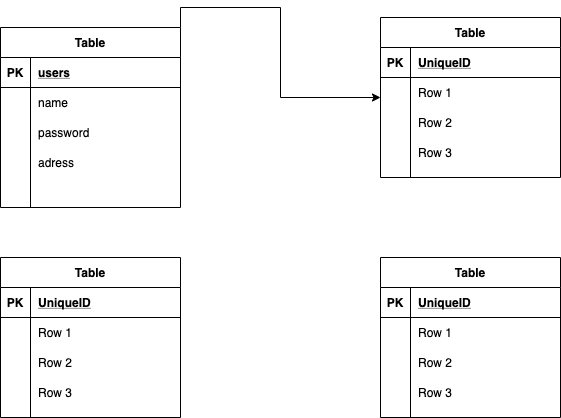

The diagram above was exported from draw.io. Its source (the exported page's mxGraphModel, read from the mxfile embedded in the PNG):
<mxGraphModel dx="1016" dy="435" grid="1" gridSize="10" guides="1" tooltips="1" connect="1" arrows="1" fold="1" page="1" pageScale="1" pageWidth="850" pageHeight="1100" math="0" shadow="0">
  <root>
    <mxCell id="0" />
    <mxCell id="1" parent="0" />
    <mxCell id="54" style="edgeStyle=orthogonalEdgeStyle;rounded=0;orthogonalLoop=1;jettySize=auto;html=1;exitX=1;exitY=0;exitDx=0;exitDy=0;" edge="1" parent="1" source="2" target="15">
      <mxGeometry relative="1" as="geometry" />
    </mxCell>
    <object label="Table" id="2">
      <mxCell style="shape=table;startSize=30;container=1;collapsible=1;childLayout=tableLayout;fixedRows=1;rowLines=0;fontStyle=1;align=center;resizeLast=1;" vertex="1" parent="1">
        <mxGeometry x="30" y="40" width="180" height="180" as="geometry">
          <mxRectangle x="30" y="40" width="60" height="30" as="alternateBounds" />
        </mxGeometry>
      </mxCell>
    </object>
    <mxCell id="3" value="" style="shape=partialRectangle;collapsible=0;dropTarget=0;pointerEvents=0;fillColor=none;top=0;left=0;bottom=1;right=0;points=[[0,0.5],[1,0.5]];portConstraint=eastwest;" vertex="1" parent="2">
      <mxGeometry y="30" width="180" height="30" as="geometry" />
    </mxCell>
    <mxCell id="4" value="PK" style="shape=partialRectangle;connectable=0;fillColor=none;top=0;left=0;bottom=0;right=0;fontStyle=1;overflow=hidden;" vertex="1" parent="3">
      <mxGeometry width="30" height="30" as="geometry" />
    </mxCell>
    <mxCell id="5" value="users" style="shape=partialRectangle;connectable=0;fillColor=none;top=0;left=0;bottom=0;right=0;align=left;spacingLeft=6;fontStyle=5;overflow=hidden;" vertex="1" parent="3">
      <mxGeometry x="30" width="150" height="30" as="geometry" />
    </mxCell>
    <mxCell id="6" value="" style="shape=partialRectangle;collapsible=0;dropTarget=0;pointerEvents=0;fillColor=none;top=0;left=0;bottom=0;right=0;points=[[0,0.5],[1,0.5]];portConstraint=eastwest;" vertex="1" parent="2">
      <mxGeometry y="60" width="180" height="30" as="geometry" />
    </mxCell>
    <mxCell id="7" value="" style="shape=partialRectangle;connectable=0;fillColor=none;top=0;left=0;bottom=0;right=0;editable=1;overflow=hidden;" vertex="1" parent="6">
      <mxGeometry width="30" height="30" as="geometry" />
    </mxCell>
    <mxCell id="8" value="name" style="shape=partialRectangle;connectable=0;fillColor=none;top=0;left=0;bottom=0;right=0;align=left;spacingLeft=6;overflow=hidden;" vertex="1" parent="6">
      <mxGeometry x="30" width="150" height="30" as="geometry" />
    </mxCell>
    <mxCell id="9" value="" style="shape=partialRectangle;collapsible=0;dropTarget=0;pointerEvents=0;fillColor=none;top=0;left=0;bottom=0;right=0;points=[[0,0.5],[1,0.5]];portConstraint=eastwest;" vertex="1" parent="2">
      <mxGeometry y="90" width="180" height="30" as="geometry" />
    </mxCell>
    <mxCell id="10" value="" style="shape=partialRectangle;connectable=0;fillColor=none;top=0;left=0;bottom=0;right=0;editable=1;overflow=hidden;" vertex="1" parent="9">
      <mxGeometry width="30" height="30" as="geometry" />
    </mxCell>
    <mxCell id="11" value="password" style="shape=partialRectangle;connectable=0;fillColor=none;top=0;left=0;bottom=0;right=0;align=left;spacingLeft=6;overflow=hidden;" vertex="1" parent="9">
      <mxGeometry x="30" width="150" height="30" as="geometry" />
    </mxCell>
    <mxCell id="12" value="" style="shape=partialRectangle;collapsible=0;dropTarget=0;pointerEvents=0;fillColor=none;top=0;left=0;bottom=0;right=0;points=[[0,0.5],[1,0.5]];portConstraint=eastwest;" vertex="1" parent="2">
      <mxGeometry y="120" width="180" height="30" as="geometry" />
    </mxCell>
    <mxCell id="13" value="" style="shape=partialRectangle;connectable=0;fillColor=none;top=0;left=0;bottom=0;right=0;editable=1;overflow=hidden;" vertex="1" parent="12">
      <mxGeometry width="30" height="30" as="geometry" />
    </mxCell>
    <mxCell id="14" value="adress" style="shape=partialRectangle;connectable=0;fillColor=none;top=0;left=0;bottom=0;right=0;align=left;spacingLeft=6;overflow=hidden;" vertex="1" parent="12">
      <mxGeometry x="30" width="150" height="30" as="geometry" />
    </mxCell>
    <mxCell id="15" value="Table" style="shape=table;startSize=30;container=1;collapsible=1;childLayout=tableLayout;fixedRows=1;rowLines=0;fontStyle=1;align=center;resizeLast=1;" vertex="1" parent="1">
      <mxGeometry x="410" y="30" width="180" height="160" as="geometry" />
    </mxCell>
    <mxCell id="16" value="" style="shape=partialRectangle;collapsible=0;dropTarget=0;pointerEvents=0;fillColor=none;top=0;left=0;bottom=1;right=0;points=[[0,0.5],[1,0.5]];portConstraint=eastwest;" vertex="1" parent="15">
      <mxGeometry y="30" width="180" height="30" as="geometry" />
    </mxCell>
    <mxCell id="17" value="PK" style="shape=partialRectangle;connectable=0;fillColor=none;top=0;left=0;bottom=0;right=0;fontStyle=1;overflow=hidden;" vertex="1" parent="16">
      <mxGeometry width="30" height="30" as="geometry" />
    </mxCell>
    <mxCell id="18" value="UniqueID" style="shape=partialRectangle;connectable=0;fillColor=none;top=0;left=0;bottom=0;right=0;align=left;spacingLeft=6;fontStyle=5;overflow=hidden;" vertex="1" parent="16">
      <mxGeometry x="30" width="150" height="30" as="geometry" />
    </mxCell>
    <mxCell id="19" value="" style="shape=partialRectangle;collapsible=0;dropTarget=0;pointerEvents=0;fillColor=none;top=0;left=0;bottom=0;right=0;points=[[0,0.5],[1,0.5]];portConstraint=eastwest;" vertex="1" parent="15">
      <mxGeometry y="60" width="180" height="30" as="geometry" />
    </mxCell>
    <mxCell id="20" value="" style="shape=partialRectangle;connectable=0;fillColor=none;top=0;left=0;bottom=0;right=0;editable=1;overflow=hidden;" vertex="1" parent="19">
      <mxGeometry width="30" height="30" as="geometry" />
    </mxCell>
    <mxCell id="21" value="Row 1" style="shape=partialRectangle;connectable=0;fillColor=none;top=0;left=0;bottom=0;right=0;align=left;spacingLeft=6;overflow=hidden;" vertex="1" parent="19">
      <mxGeometry x="30" width="150" height="30" as="geometry" />
    </mxCell>
    <mxCell id="22" value="" style="shape=partialRectangle;collapsible=0;dropTarget=0;pointerEvents=0;fillColor=none;top=0;left=0;bottom=0;right=0;points=[[0,0.5],[1,0.5]];portConstraint=eastwest;" vertex="1" parent="15">
      <mxGeometry y="90" width="180" height="30" as="geometry" />
    </mxCell>
    <mxCell id="23" value="" style="shape=partialRectangle;connectable=0;fillColor=none;top=0;left=0;bottom=0;right=0;editable=1;overflow=hidden;" vertex="1" parent="22">
      <mxGeometry width="30" height="30" as="geometry" />
    </mxCell>
    <mxCell id="24" value="Row 2" style="shape=partialRectangle;connectable=0;fillColor=none;top=0;left=0;bottom=0;right=0;align=left;spacingLeft=6;overflow=hidden;" vertex="1" parent="22">
      <mxGeometry x="30" width="150" height="30" as="geometry" />
    </mxCell>
    <mxCell id="25" value="" style="shape=partialRectangle;collapsible=0;dropTarget=0;pointerEvents=0;fillColor=none;top=0;left=0;bottom=0;right=0;points=[[0,0.5],[1,0.5]];portConstraint=eastwest;" vertex="1" parent="15">
      <mxGeometry y="120" width="180" height="30" as="geometry" />
    </mxCell>
    <mxCell id="26" value="" style="shape=partialRectangle;connectable=0;fillColor=none;top=0;left=0;bottom=0;right=0;editable=1;overflow=hidden;" vertex="1" parent="25">
      <mxGeometry width="30" height="30" as="geometry" />
    </mxCell>
    <mxCell id="27" value="Row 3" style="shape=partialRectangle;connectable=0;fillColor=none;top=0;left=0;bottom=0;right=0;align=left;spacingLeft=6;overflow=hidden;" vertex="1" parent="25">
      <mxGeometry x="30" width="150" height="30" as="geometry" />
    </mxCell>
    <mxCell id="28" value="Table" style="shape=table;startSize=30;container=1;collapsible=1;childLayout=tableLayout;fixedRows=1;rowLines=0;fontStyle=1;align=center;resizeLast=1;" vertex="1" parent="1">
      <mxGeometry x="30" y="270" width="180" height="160" as="geometry" />
    </mxCell>
    <mxCell id="29" value="" style="shape=partialRectangle;collapsible=0;dropTarget=0;pointerEvents=0;fillColor=none;top=0;left=0;bottom=1;right=0;points=[[0,0.5],[1,0.5]];portConstraint=eastwest;" vertex="1" parent="28">
      <mxGeometry y="30" width="180" height="30" as="geometry" />
    </mxCell>
    <mxCell id="30" value="PK" style="shape=partialRectangle;connectable=0;fillColor=none;top=0;left=0;bottom=0;right=0;fontStyle=1;overflow=hidden;" vertex="1" parent="29">
      <mxGeometry width="30" height="30" as="geometry" />
    </mxCell>
    <mxCell id="31" value="UniqueID" style="shape=partialRectangle;connectable=0;fillColor=none;top=0;left=0;bottom=0;right=0;align=left;spacingLeft=6;fontStyle=5;overflow=hidden;" vertex="1" parent="29">
      <mxGeometry x="30" width="150" height="30" as="geometry" />
    </mxCell>
    <mxCell id="32" value="" style="shape=partialRectangle;collapsible=0;dropTarget=0;pointerEvents=0;fillColor=none;top=0;left=0;bottom=0;right=0;points=[[0,0.5],[1,0.5]];portConstraint=eastwest;" vertex="1" parent="28">
      <mxGeometry y="60" width="180" height="30" as="geometry" />
    </mxCell>
    <mxCell id="33" value="" style="shape=partialRectangle;connectable=0;fillColor=none;top=0;left=0;bottom=0;right=0;editable=1;overflow=hidden;" vertex="1" parent="32">
      <mxGeometry width="30" height="30" as="geometry" />
    </mxCell>
    <mxCell id="34" value="Row 1" style="shape=partialRectangle;connectable=0;fillColor=none;top=0;left=0;bottom=0;right=0;align=left;spacingLeft=6;overflow=hidden;" vertex="1" parent="32">
      <mxGeometry x="30" width="150" height="30" as="geometry" />
    </mxCell>
    <mxCell id="35" value="" style="shape=partialRectangle;collapsible=0;dropTarget=0;pointerEvents=0;fillColor=none;top=0;left=0;bottom=0;right=0;points=[[0,0.5],[1,0.5]];portConstraint=eastwest;" vertex="1" parent="28">
      <mxGeometry y="90" width="180" height="30" as="geometry" />
    </mxCell>
    <mxCell id="36" value="" style="shape=partialRectangle;connectable=0;fillColor=none;top=0;left=0;bottom=0;right=0;editable=1;overflow=hidden;" vertex="1" parent="35">
      <mxGeometry width="30" height="30" as="geometry" />
    </mxCell>
    <mxCell id="37" value="Row 2" style="shape=partialRectangle;connectable=0;fillColor=none;top=0;left=0;bottom=0;right=0;align=left;spacingLeft=6;overflow=hidden;" vertex="1" parent="35">
      <mxGeometry x="30" width="150" height="30" as="geometry" />
    </mxCell>
    <mxCell id="38" value="" style="shape=partialRectangle;collapsible=0;dropTarget=0;pointerEvents=0;fillColor=none;top=0;left=0;bottom=0;right=0;points=[[0,0.5],[1,0.5]];portConstraint=eastwest;" vertex="1" parent="28">
      <mxGeometry y="120" width="180" height="30" as="geometry" />
    </mxCell>
    <mxCell id="39" value="" style="shape=partialRectangle;connectable=0;fillColor=none;top=0;left=0;bottom=0;right=0;editable=1;overflow=hidden;" vertex="1" parent="38">
      <mxGeometry width="30" height="30" as="geometry" />
    </mxCell>
    <mxCell id="40" value="Row 3" style="shape=partialRectangle;connectable=0;fillColor=none;top=0;left=0;bottom=0;right=0;align=left;spacingLeft=6;overflow=hidden;" vertex="1" parent="38">
      <mxGeometry x="30" width="150" height="30" as="geometry" />
    </mxCell>
    <mxCell id="41" value="Table" style="shape=table;startSize=30;container=1;collapsible=1;childLayout=tableLayout;fixedRows=1;rowLines=0;fontStyle=1;align=center;resizeLast=1;" vertex="1" parent="1">
      <mxGeometry x="410" y="270" width="180" height="160" as="geometry" />
    </mxCell>
    <mxCell id="42" value="" style="shape=partialRectangle;collapsible=0;dropTarget=0;pointerEvents=0;fillColor=none;top=0;left=0;bottom=1;right=0;points=[[0,0.5],[1,0.5]];portConstraint=eastwest;" vertex="1" parent="41">
      <mxGeometry y="30" width="180" height="30" as="geometry" />
    </mxCell>
    <mxCell id="43" value="PK" style="shape=partialRectangle;connectable=0;fillColor=none;top=0;left=0;bottom=0;right=0;fontStyle=1;overflow=hidden;" vertex="1" parent="42">
      <mxGeometry width="30" height="30" as="geometry" />
    </mxCell>
    <mxCell id="44" value="UniqueID" style="shape=partialRectangle;connectable=0;fillColor=none;top=0;left=0;bottom=0;right=0;align=left;spacingLeft=6;fontStyle=5;overflow=hidden;" vertex="1" parent="42">
      <mxGeometry x="30" width="150" height="30" as="geometry" />
    </mxCell>
    <mxCell id="45" value="" style="shape=partialRectangle;collapsible=0;dropTarget=0;pointerEvents=0;fillColor=none;top=0;left=0;bottom=0;right=0;points=[[0,0.5],[1,0.5]];portConstraint=eastwest;" vertex="1" parent="41">
      <mxGeometry y="60" width="180" height="30" as="geometry" />
    </mxCell>
    <mxCell id="46" value="" style="shape=partialRectangle;connectable=0;fillColor=none;top=0;left=0;bottom=0;right=0;editable=1;overflow=hidden;" vertex="1" parent="45">
      <mxGeometry width="30" height="30" as="geometry" />
    </mxCell>
    <mxCell id="47" value="Row 1" style="shape=partialRectangle;connectable=0;fillColor=none;top=0;left=0;bottom=0;right=0;align=left;spacingLeft=6;overflow=hidden;" vertex="1" parent="45">
      <mxGeometry x="30" width="150" height="30" as="geometry" />
    </mxCell>
    <mxCell id="48" value="" style="shape=partialRectangle;collapsible=0;dropTarget=0;pointerEvents=0;fillColor=none;top=0;left=0;bottom=0;right=0;points=[[0,0.5],[1,0.5]];portConstraint=eastwest;" vertex="1" parent="41">
      <mxGeometry y="90" width="180" height="30" as="geometry" />
    </mxCell>
    <mxCell id="49" value="" style="shape=partialRectangle;connectable=0;fillColor=none;top=0;left=0;bottom=0;right=0;editable=1;overflow=hidden;" vertex="1" parent="48">
      <mxGeometry width="30" height="30" as="geometry" />
    </mxCell>
    <mxCell id="50" value="Row 2" style="shape=partialRectangle;connectable=0;fillColor=none;top=0;left=0;bottom=0;right=0;align=left;spacingLeft=6;overflow=hidden;" vertex="1" parent="48">
      <mxGeometry x="30" width="150" height="30" as="geometry" />
    </mxCell>
    <mxCell id="51" value="" style="shape=partialRectangle;collapsible=0;dropTarget=0;pointerEvents=0;fillColor=none;top=0;left=0;bottom=0;right=0;points=[[0,0.5],[1,0.5]];portConstraint=eastwest;" vertex="1" parent="41">
      <mxGeometry y="120" width="180" height="30" as="geometry" />
    </mxCell>
    <mxCell id="52" value="" style="shape=partialRectangle;connectable=0;fillColor=none;top=0;left=0;bottom=0;right=0;editable=1;overflow=hidden;" vertex="1" parent="51">
      <mxGeometry width="30" height="30" as="geometry" />
    </mxCell>
    <mxCell id="53" value="Row 3" style="shape=partialRectangle;connectable=0;fillColor=none;top=0;left=0;bottom=0;right=0;align=left;spacingLeft=6;overflow=hidden;" vertex="1" parent="51">
      <mxGeometry x="30" width="150" height="30" as="geometry" />
    </mxCell>
  </root>
</mxGraphModel>